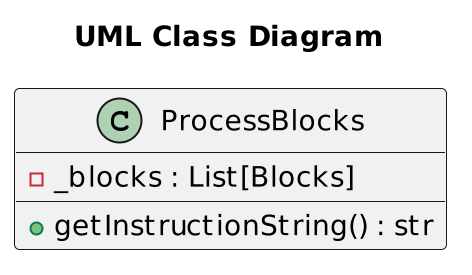

The diagram above was rendered by PlantUML. Its source (embedded in the PNG):
@startuml
scale 2
title "UML Class Diagram"
class ProcessBlocks {
  -_blocks : List[Blocks]
  +getInstructionString() : str
}
@enduml